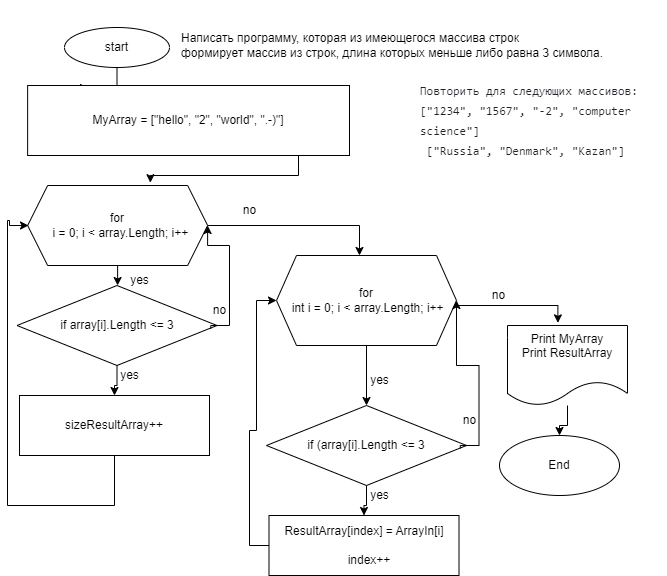

The diagram above was exported from draw.io. Its source (the exported page's mxGraphModel, read from the mxfile embedded in the PNG):
<mxGraphModel dx="1290" dy="548" grid="1" gridSize="10" guides="1" tooltips="1" connect="1" arrows="1" fold="1" page="1" pageScale="1" pageWidth="827" pageHeight="1169" math="0" shadow="0">
  <root>
    <mxCell id="0" />
    <mxCell id="1" parent="0" />
    <mxCell id="-hp-S6MEx38JdV_Oib0B-28" style="edgeStyle=orthogonalEdgeStyle;rounded=0;orthogonalLoop=1;jettySize=auto;html=1;entryX=0.165;entryY=-0.034;entryDx=0;entryDy=0;entryPerimeter=0;" edge="1" parent="1" source="Jf73lg2qt34xI-fpS28T-1" target="Jf73lg2qt34xI-fpS28T-3">
      <mxGeometry relative="1" as="geometry" />
    </mxCell>
    <mxCell id="Jf73lg2qt34xI-fpS28T-1" value="start" style="ellipse;whiteSpace=wrap;html=1;" parent="1" vertex="1">
      <mxGeometry x="155" y="42" width="105" height="40" as="geometry" />
    </mxCell>
    <mxCell id="-hp-S6MEx38JdV_Oib0B-29" style="edgeStyle=orthogonalEdgeStyle;rounded=0;orthogonalLoop=1;jettySize=auto;html=1;entryX=0.682;entryY=-0.035;entryDx=0;entryDy=0;entryPerimeter=0;" edge="1" parent="1" source="Jf73lg2qt34xI-fpS28T-3" target="Jf73lg2qt34xI-fpS28T-5">
      <mxGeometry relative="1" as="geometry">
        <Array as="points">
          <mxPoint x="389" y="190" />
          <mxPoint x="241" y="190" />
        </Array>
      </mxGeometry>
    </mxCell>
    <mxCell id="Jf73lg2qt34xI-fpS28T-3" value="MyArray =&amp;nbsp;[&quot;hello&quot;, &quot;2&quot;, &quot;world&quot;, &quot;.-)&quot;]&lt;br&gt;" style="rounded=0;whiteSpace=wrap;html=1;" parent="1" vertex="1">
      <mxGeometry x="118.13" y="100" width="321.87" height="70" as="geometry" />
    </mxCell>
    <mxCell id="Jf73lg2qt34xI-fpS28T-10" style="edgeStyle=orthogonalEdgeStyle;rounded=0;orthogonalLoop=1;jettySize=auto;html=1;entryX=0.5;entryY=0;entryDx=0;entryDy=0;" parent="1" source="Jf73lg2qt34xI-fpS28T-5" target="Jf73lg2qt34xI-fpS28T-9" edge="1">
      <mxGeometry relative="1" as="geometry" />
    </mxCell>
    <mxCell id="-hp-S6MEx38JdV_Oib0B-19" style="edgeStyle=orthogonalEdgeStyle;rounded=0;orthogonalLoop=1;jettySize=auto;html=1;entryX=0.461;entryY=0;entryDx=0;entryDy=0;entryPerimeter=0;" edge="1" parent="1" source="Jf73lg2qt34xI-fpS28T-5" target="-hp-S6MEx38JdV_Oib0B-9">
      <mxGeometry relative="1" as="geometry" />
    </mxCell>
    <mxCell id="Jf73lg2qt34xI-fpS28T-5" value="for&lt;br&gt;&amp;nbsp; i = 0; i &amp;lt; array.Length; i++" style="shape=hexagon;perimeter=hexagonPerimeter2;whiteSpace=wrap;html=1;fixedSize=1;" parent="1" vertex="1">
      <mxGeometry x="118.13" y="200" width="180" height="80" as="geometry" />
    </mxCell>
    <mxCell id="Jf73lg2qt34xI-fpS28T-12" style="edgeStyle=orthogonalEdgeStyle;rounded=0;orthogonalLoop=1;jettySize=auto;html=1;entryX=0.5;entryY=0;entryDx=0;entryDy=0;" parent="1" source="Jf73lg2qt34xI-fpS28T-9" target="Jf73lg2qt34xI-fpS28T-11" edge="1">
      <mxGeometry relative="1" as="geometry" />
    </mxCell>
    <mxCell id="Jf73lg2qt34xI-fpS28T-9" value="if array[i].Length &amp;lt;= 3" style="rhombus;whiteSpace=wrap;html=1;" parent="1" vertex="1">
      <mxGeometry x="107.5" y="300" width="200" height="80" as="geometry" />
    </mxCell>
    <mxCell id="Jf73lg2qt34xI-fpS28T-25" style="edgeStyle=orthogonalEdgeStyle;rounded=0;orthogonalLoop=1;jettySize=auto;html=1;" parent="1" source="Jf73lg2qt34xI-fpS28T-11" edge="1">
      <mxGeometry relative="1" as="geometry">
        <Array as="points">
          <mxPoint x="205" y="520" />
          <mxPoint x="98" y="520" />
          <mxPoint x="98" y="235" />
          <mxPoint x="100" y="235" />
          <mxPoint x="100" y="240" />
        </Array>
        <mxPoint x="119" y="240" as="targetPoint" />
      </mxGeometry>
    </mxCell>
    <mxCell id="Jf73lg2qt34xI-fpS28T-11" value="sizeResultArray++" style="rounded=0;whiteSpace=wrap;html=1;" parent="1" vertex="1">
      <mxGeometry x="110" y="410" width="190" height="60" as="geometry" />
    </mxCell>
    <mxCell id="Jf73lg2qt34xI-fpS28T-13" value="yes" style="text;html=1;align=center;verticalAlign=middle;resizable=0;points=[];autosize=1;strokeColor=none;fillColor=none;" parent="1" vertex="1">
      <mxGeometry x="200" y="375" width="40" height="30" as="geometry" />
    </mxCell>
    <mxCell id="Jf73lg2qt34xI-fpS28T-21" style="edgeStyle=orthogonalEdgeStyle;rounded=0;orthogonalLoop=1;jettySize=auto;html=1;entryX=1;entryY=0.5;entryDx=0;entryDy=0;exitX=0.969;exitY=0.538;exitDx=0;exitDy=0;exitPerimeter=0;" parent="1" source="Jf73lg2qt34xI-fpS28T-9" target="Jf73lg2qt34xI-fpS28T-5" edge="1">
      <mxGeometry relative="1" as="geometry">
        <Array as="points">
          <mxPoint x="301" y="340" />
          <mxPoint x="320" y="340" />
          <mxPoint x="320" y="260" />
          <mxPoint x="298" y="260" />
        </Array>
        <mxPoint x="510" y="340" as="sourcePoint" />
      </mxGeometry>
    </mxCell>
    <mxCell id="Jf73lg2qt34xI-fpS28T-22" value="no" style="text;html=1;align=center;verticalAlign=middle;resizable=0;points=[];autosize=1;strokeColor=none;fillColor=none;" parent="1" vertex="1">
      <mxGeometry x="290" y="310" width="40" height="30" as="geometry" />
    </mxCell>
    <mxCell id="Jf73lg2qt34xI-fpS28T-26" value="yes" style="text;html=1;align=center;verticalAlign=middle;resizable=0;points=[];autosize=1;strokeColor=none;fillColor=none;" parent="1" vertex="1">
      <mxGeometry x="210" y="280" width="40" height="30" as="geometry" />
    </mxCell>
    <mxCell id="-hp-S6MEx38JdV_Oib0B-25" style="edgeStyle=orthogonalEdgeStyle;rounded=0;orthogonalLoop=1;jettySize=auto;html=1;entryX=0.5;entryY=0;entryDx=0;entryDy=0;" edge="1" parent="1" source="Jf73lg2qt34xI-fpS28T-28" target="Jf73lg2qt34xI-fpS28T-31">
      <mxGeometry relative="1" as="geometry" />
    </mxCell>
    <mxCell id="Jf73lg2qt34xI-fpS28T-28" value="&lt;br&gt;Print MyArray&lt;br&gt;Print ResultArray&lt;br style=&quot;border-color: var(--border-color);&quot;&gt;&amp;nbsp;&lt;br&gt;&amp;nbsp;" style="shape=document;whiteSpace=wrap;html=1;boundedLbl=1;" parent="1" vertex="1">
      <mxGeometry x="598" y="340" width="120" height="80" as="geometry" />
    </mxCell>
    <mxCell id="Jf73lg2qt34xI-fpS28T-29" value="no" style="text;html=1;align=center;verticalAlign=middle;resizable=0;points=[];autosize=1;strokeColor=none;fillColor=none;" parent="1" vertex="1">
      <mxGeometry x="319.5" y="210" width="40" height="30" as="geometry" />
    </mxCell>
    <mxCell id="Jf73lg2qt34xI-fpS28T-31" value="End" style="ellipse;whiteSpace=wrap;html=1;" parent="1" vertex="1">
      <mxGeometry x="590" y="450" width="120" height="60" as="geometry" />
    </mxCell>
    <mxCell id="-hp-S6MEx38JdV_Oib0B-5" value="&lt;p class=&quot;MsoNormal&quot;&gt;Написать программу, которая из имеющегося массива строк&lt;br/&gt;формирует массив из строк, длина которых меньше либо равна 3 символа.&lt;/p&gt;" style="text;html=1;strokeColor=none;fillColor=none;align=left;verticalAlign=middle;whiteSpace=wrap;rounded=0;" vertex="1" parent="1">
      <mxGeometry x="270" y="15" width="450" height="90" as="geometry" />
    </mxCell>
    <mxCell id="-hp-S6MEx38JdV_Oib0B-8" style="edgeStyle=orthogonalEdgeStyle;rounded=0;orthogonalLoop=1;jettySize=auto;html=1;entryX=0.5;entryY=0;entryDx=0;entryDy=0;" edge="1" parent="1" source="-hp-S6MEx38JdV_Oib0B-9" target="-hp-S6MEx38JdV_Oib0B-11">
      <mxGeometry relative="1" as="geometry" />
    </mxCell>
    <mxCell id="-hp-S6MEx38JdV_Oib0B-9" value="for&lt;br&gt;&amp;nbsp;int i = 0; i &amp;lt; array.Length; i++" style="shape=hexagon;perimeter=hexagonPerimeter2;whiteSpace=wrap;html=1;fixedSize=1;" vertex="1" parent="1">
      <mxGeometry x="367" y="270" width="180" height="90" as="geometry" />
    </mxCell>
    <mxCell id="-hp-S6MEx38JdV_Oib0B-10" style="edgeStyle=orthogonalEdgeStyle;rounded=0;orthogonalLoop=1;jettySize=auto;html=1;entryX=0.5;entryY=0;entryDx=0;entryDy=0;" edge="1" parent="1" source="-hp-S6MEx38JdV_Oib0B-11" target="-hp-S6MEx38JdV_Oib0B-13">
      <mxGeometry relative="1" as="geometry" />
    </mxCell>
    <mxCell id="-hp-S6MEx38JdV_Oib0B-11" value="if (array[i].Length &amp;lt;= 3" style="rhombus;whiteSpace=wrap;html=1;" vertex="1" parent="1">
      <mxGeometry x="357" y="420" width="200" height="80" as="geometry" />
    </mxCell>
    <mxCell id="-hp-S6MEx38JdV_Oib0B-20" style="edgeStyle=orthogonalEdgeStyle;rounded=0;orthogonalLoop=1;jettySize=auto;html=1;entryX=0;entryY=0.5;entryDx=0;entryDy=0;" edge="1" parent="1" source="-hp-S6MEx38JdV_Oib0B-13" target="-hp-S6MEx38JdV_Oib0B-9">
      <mxGeometry relative="1" as="geometry">
        <mxPoint x="360" y="310" as="targetPoint" />
        <Array as="points">
          <mxPoint x="340" y="560" />
          <mxPoint x="340" y="445" />
          <mxPoint x="347" y="445" />
          <mxPoint x="347" y="315" />
        </Array>
      </mxGeometry>
    </mxCell>
    <mxCell id="-hp-S6MEx38JdV_Oib0B-13" value="&lt;div&gt;ResultArray[index] = ArrayIn[i]&lt;/div&gt;&lt;div&gt;&lt;br&gt;&lt;/div&gt;&lt;div&gt;&amp;nbsp; &amp;nbsp;index++&lt;/div&gt;" style="rounded=0;whiteSpace=wrap;html=1;" vertex="1" parent="1">
      <mxGeometry x="359.5" y="530" width="190" height="60" as="geometry" />
    </mxCell>
    <mxCell id="-hp-S6MEx38JdV_Oib0B-14" value="yes" style="text;html=1;align=center;verticalAlign=middle;resizable=0;points=[];autosize=1;strokeColor=none;fillColor=none;" vertex="1" parent="1">
      <mxGeometry x="449.5" y="495" width="40" height="30" as="geometry" />
    </mxCell>
    <mxCell id="-hp-S6MEx38JdV_Oib0B-15" style="edgeStyle=orthogonalEdgeStyle;rounded=0;orthogonalLoop=1;jettySize=auto;html=1;entryX=1;entryY=0.5;entryDx=0;entryDy=0;exitX=0.969;exitY=0.538;exitDx=0;exitDy=0;exitPerimeter=0;" edge="1" parent="1" source="-hp-S6MEx38JdV_Oib0B-11" target="-hp-S6MEx38JdV_Oib0B-9">
      <mxGeometry relative="1" as="geometry">
        <Array as="points">
          <mxPoint x="550.5" y="460" />
          <mxPoint x="569.5" y="460" />
          <mxPoint x="569.5" y="380" />
          <mxPoint x="547.5" y="380" />
        </Array>
        <mxPoint x="759.5" y="460" as="sourcePoint" />
      </mxGeometry>
    </mxCell>
    <mxCell id="-hp-S6MEx38JdV_Oib0B-16" value="yes" style="text;html=1;align=center;verticalAlign=middle;resizable=0;points=[];autosize=1;strokeColor=none;fillColor=none;" vertex="1" parent="1">
      <mxGeometry x="449.5" y="380" width="40" height="30" as="geometry" />
    </mxCell>
    <mxCell id="-hp-S6MEx38JdV_Oib0B-21" value="no" style="text;html=1;align=center;verticalAlign=middle;resizable=0;points=[];autosize=1;strokeColor=none;fillColor=none;" vertex="1" parent="1">
      <mxGeometry x="540" y="420" width="40" height="30" as="geometry" />
    </mxCell>
    <mxCell id="-hp-S6MEx38JdV_Oib0B-22" style="edgeStyle=orthogonalEdgeStyle;rounded=0;orthogonalLoop=1;jettySize=auto;html=1;entryX=0.42;entryY=-0.033;entryDx=0;entryDy=0;entryPerimeter=0;" edge="1" parent="1" target="Jf73lg2qt34xI-fpS28T-28">
      <mxGeometry relative="1" as="geometry">
        <mxPoint x="547" y="320" as="sourcePoint" />
        <mxPoint x="699" y="355" as="targetPoint" />
      </mxGeometry>
    </mxCell>
    <mxCell id="-hp-S6MEx38JdV_Oib0B-23" value="no" style="text;html=1;align=center;verticalAlign=middle;resizable=0;points=[];autosize=1;strokeColor=none;fillColor=none;" vertex="1" parent="1">
      <mxGeometry x="568.5" y="295" width="40" height="30" as="geometry" />
    </mxCell>
    <mxCell id="-hp-S6MEx38JdV_Oib0B-31" value="&lt;table style=&quot;border-color: var(--border-color); border-spacing: 0px; border-collapse: collapse; tab-size: 8; color: rgb(31, 35, 40); font-family: -apple-system, BlinkMacSystemFont, &amp;quot;Segoe UI&amp;quot;, &amp;quot;Noto Sans&amp;quot;, Helvetica, Arial, sans-serif, &amp;quot;Apple Color Emoji&amp;quot;, &amp;quot;Segoe UI Emoji&amp;quot;; font-size: 14px; text-align: start; background-color: rgb(255, 255, 255);&quot; data-tagsearch-path=&quot;Program.cs&quot; data-tagsearch-lang=&quot;C#&quot; data-paste-markdown-skip=&quot;&quot; data-tab-size=&quot;8&quot; class=&quot;highlight tab-size js-file-line-container js-code-nav-container js-tagsearch-file&quot; data-hpc=&quot;&quot;&gt;&lt;tbody style=&quot;border-color: var(--border-color); box-sizing: border-box;&quot;&gt;&lt;tr style=&quot;border-color: var(--border-color); box-sizing: border-box; background-color: transparent;&quot;&gt;&lt;td style=&quot;border-color: var(--border-color); box-sizing: border-box; padding: 0px 10px; position: relative; width: 50px; min-width: 50px; font-family: ui-monospace, SFMono-Regular, &amp;quot;SF Mono&amp;quot;, Menlo, Consolas, &amp;quot;Liberation Mono&amp;quot;, monospace; font-size: 12px; line-height: 20px; color: var(--color-fg-subtle); text-align: right; vertical-align: top; cursor: pointer; user-select: none;&quot; data-line-number=&quot;8&quot; class=&quot;blob-num js-line-number js-code-nav-line-number js-blob-rnum&quot; id=&quot;L8&quot;&gt;&lt;/td&gt;&lt;td style=&quot;border-color: var(--border-color); box-sizing: border-box; padding: 0px 10px; position: relative; line-height: 20px; vertical-align: top; overflow: visible; font-family: ui-monospace, SFMono-Regular, &amp;quot;SF Mono&amp;quot;, Menlo, Consolas, &amp;quot;Liberation Mono&amp;quot;, monospace; font-size: 12px; color: var(--color-fg-default); overflow-wrap: anywhere;&quot; class=&quot;blob-code blob-code-inner js-file-line&quot; id=&quot;LC8&quot;&gt;Повторить для следующих массивов: &lt;br&gt;[&quot;1234&quot;, &quot;1567&quot;, &quot;-2&quot;, &quot;computer science&quot;]&amp;nbsp;&lt;span style=&quot;border-color: var(--border-color); box-sizing: border-box; color: var(--color-prettylights-syntax-comment);&quot; class=&quot;pl-c&quot;&gt;&lt;/span&gt;&lt;/td&gt;&lt;/tr&gt;&lt;tr style=&quot;border-color: var(--border-color); box-sizing: border-box;&quot;&gt;&lt;td style=&quot;border-color: var(--border-color); box-sizing: border-box; padding: 0px 10px; position: relative; width: 50px; min-width: 50px; font-family: ui-monospace, SFMono-Regular, &amp;quot;SF Mono&amp;quot;, Menlo, Consolas, &amp;quot;Liberation Mono&amp;quot;, monospace; font-size: 12px; line-height: 20px; color: var(--color-fg-subtle); text-align: right; vertical-align: top; cursor: pointer; user-select: none;&quot; data-line-number=&quot;9&quot; class=&quot;blob-num js-line-number js-code-nav-line-number js-blob-rnum&quot; id=&quot;L9&quot;&gt;&lt;/td&gt;&lt;td style=&quot;border-color: var(--border-color); box-sizing: border-box; padding: 0px 10px; position: relative; line-height: 20px; vertical-align: top; overflow: visible; font-family: ui-monospace, SFMono-Regular, &amp;quot;SF Mono&amp;quot;, Menlo, Consolas, &amp;quot;Liberation Mono&amp;quot;, monospace; font-size: 12px; color: var(--color-fg-default); overflow-wrap: anywhere;&quot; class=&quot;blob-code blob-code-inner js-file-line&quot; id=&quot;LC9&quot;&gt;&lt;span style=&quot;border-color: var(--border-color); box-sizing: border-box; color: var(--color-prettylights-syntax-comment);&quot; class=&quot;pl-c&quot;&gt;&amp;nbsp;[&quot;Russia&quot;, &quot;Denmark&quot;, &quot;Kazan&quot;]&amp;nbsp;&lt;/span&gt;&lt;/td&gt;&lt;/tr&gt;&lt;/tbody&gt;&lt;/table&gt;" style="text;html=1;strokeColor=none;fillColor=none;align=center;verticalAlign=middle;whiteSpace=wrap;rounded=0;" vertex="1" parent="1">
      <mxGeometry x="449.5" y="95" width="307" height="80" as="geometry" />
    </mxCell>
  </root>
</mxGraphModel>